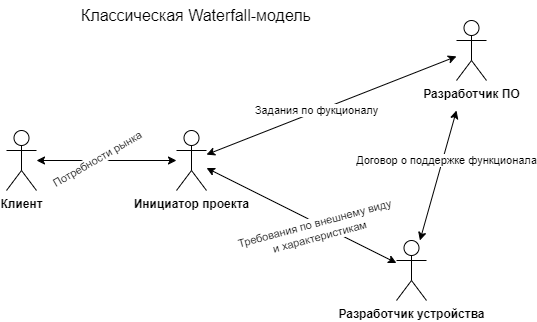

The diagram above was exported from draw.io. Its source (the exported page's mxGraphModel, read from the mxfile embedded in the PNG):
<mxGraphModel dx="988" dy="532" grid="1" gridSize="10" guides="1" tooltips="1" connect="1" arrows="1" fold="1" page="1" pageScale="1" pageWidth="827" pageHeight="1169" math="0" shadow="0">
  <root>
    <mxCell id="0" />
    <mxCell id="1" parent="0" />
    <mxCell id="3ZikdHo6xvOxgcRpDaZH-2" value="&lt;b&gt;Инициатор проекта&lt;/b&gt;" style="shape=umlActor;verticalLabelPosition=bottom;verticalAlign=top;html=1;outlineConnect=0;" vertex="1" parent="1">
      <mxGeometry x="370" y="370" width="30" height="60" as="geometry" />
    </mxCell>
    <mxCell id="3ZikdHo6xvOxgcRpDaZH-3" value="&lt;b&gt;Разработчик ПО&lt;/b&gt;" style="shape=umlActor;verticalLabelPosition=bottom;verticalAlign=top;html=1;outlineConnect=0;" vertex="1" parent="1">
      <mxGeometry x="650" y="260" width="30" height="60" as="geometry" />
    </mxCell>
    <mxCell id="3ZikdHo6xvOxgcRpDaZH-4" value="&lt;b&gt;Разработчик устройства&lt;/b&gt;" style="shape=umlActor;verticalLabelPosition=bottom;verticalAlign=top;html=1;outlineConnect=0;" vertex="1" parent="1">
      <mxGeometry x="590" y="480" width="30" height="60" as="geometry" />
    </mxCell>
    <mxCell id="3ZikdHo6xvOxgcRpDaZH-5" value="" style="endArrow=classic;startArrow=classic;html=1;rounded=0;" edge="1" parent="1" source="3ZikdHo6xvOxgcRpDaZH-2" target="3ZikdHo6xvOxgcRpDaZH-3">
      <mxGeometry width="50" height="50" relative="1" as="geometry">
        <mxPoint x="260" y="270" as="sourcePoint" />
        <mxPoint x="520" y="290" as="targetPoint" />
      </mxGeometry>
    </mxCell>
    <mxCell id="3ZikdHo6xvOxgcRpDaZH-16" value="Задания по фукционалу" style="edgeLabel;html=1;align=center;verticalAlign=middle;resizable=0;points=[];" vertex="1" connectable="0" parent="3ZikdHo6xvOxgcRpDaZH-5">
      <mxGeometry x="-0.2022" relative="1" as="geometry">
        <mxPoint x="10" y="-5" as="offset" />
      </mxGeometry>
    </mxCell>
    <mxCell id="3ZikdHo6xvOxgcRpDaZH-6" value="&lt;b&gt;Клиент&lt;/b&gt;" style="shape=umlActor;verticalLabelPosition=bottom;verticalAlign=top;html=1;outlineConnect=0;" vertex="1" parent="1">
      <mxGeometry x="200" y="370" width="30" height="60" as="geometry" />
    </mxCell>
    <mxCell id="3ZikdHo6xvOxgcRpDaZH-8" value="" style="endArrow=classic;startArrow=classic;html=1;rounded=0;" edge="1" parent="1" source="3ZikdHo6xvOxgcRpDaZH-6" target="3ZikdHo6xvOxgcRpDaZH-2">
      <mxGeometry width="50" height="50" relative="1" as="geometry">
        <mxPoint x="120" y="460" as="sourcePoint" />
        <mxPoint x="190" y="320" as="targetPoint" />
      </mxGeometry>
    </mxCell>
    <mxCell id="3ZikdHo6xvOxgcRpDaZH-19" value="Потребности рынка" style="edgeLabel;html=1;align=center;verticalAlign=middle;resizable=0;points=[];rotation=-30;" vertex="1" connectable="0" parent="3ZikdHo6xvOxgcRpDaZH-8">
      <mxGeometry x="-0.1347" y="1" relative="1" as="geometry">
        <mxPoint as="offset" />
      </mxGeometry>
    </mxCell>
    <mxCell id="3ZikdHo6xvOxgcRpDaZH-9" value="" style="endArrow=classic;startArrow=classic;html=1;rounded=0;" edge="1" parent="1" source="3ZikdHo6xvOxgcRpDaZH-4">
      <mxGeometry width="50" height="50" relative="1" as="geometry">
        <mxPoint x="400" y="510" as="sourcePoint" />
        <mxPoint x="650" y="350" as="targetPoint" />
      </mxGeometry>
    </mxCell>
    <mxCell id="3ZikdHo6xvOxgcRpDaZH-17" value="Договор о поддержке функционала" style="edgeLabel;html=1;align=center;verticalAlign=middle;resizable=0;points=[];" vertex="1" connectable="0" parent="3ZikdHo6xvOxgcRpDaZH-9">
      <mxGeometry x="-0.1191" relative="1" as="geometry">
        <mxPoint x="10" y="-23" as="offset" />
      </mxGeometry>
    </mxCell>
    <mxCell id="3ZikdHo6xvOxgcRpDaZH-10" value="" style="endArrow=classic;startArrow=classic;html=1;rounded=0;" edge="1" parent="1" source="3ZikdHo6xvOxgcRpDaZH-4" target="3ZikdHo6xvOxgcRpDaZH-2">
      <mxGeometry width="50" height="50" relative="1" as="geometry">
        <mxPoint x="350" y="490" as="sourcePoint" />
        <mxPoint x="230" y="320" as="targetPoint" />
      </mxGeometry>
    </mxCell>
    <mxCell id="3ZikdHo6xvOxgcRpDaZH-18" value="Требования по внешнему виду&lt;br&gt;&amp;nbsp;и характеристикам" style="edgeLabel;html=1;align=center;verticalAlign=middle;resizable=0;points=[];rotation=-15;" vertex="1" connectable="0" parent="3ZikdHo6xvOxgcRpDaZH-10">
      <mxGeometry x="0.1249" relative="1" as="geometry">
        <mxPoint x="27" y="21" as="offset" />
      </mxGeometry>
    </mxCell>
    <mxCell id="3ZikdHo6xvOxgcRpDaZH-15" value="&lt;font style=&quot;font-size: 16px;&quot;&gt;Классическая Waterfall-модель&lt;/font&gt;" style="text;html=1;strokeColor=none;fillColor=none;align=center;verticalAlign=middle;whiteSpace=wrap;rounded=0;" vertex="1" parent="1">
      <mxGeometry x="250" y="240" width="280" height="30" as="geometry" />
    </mxCell>
  </root>
</mxGraphModel>